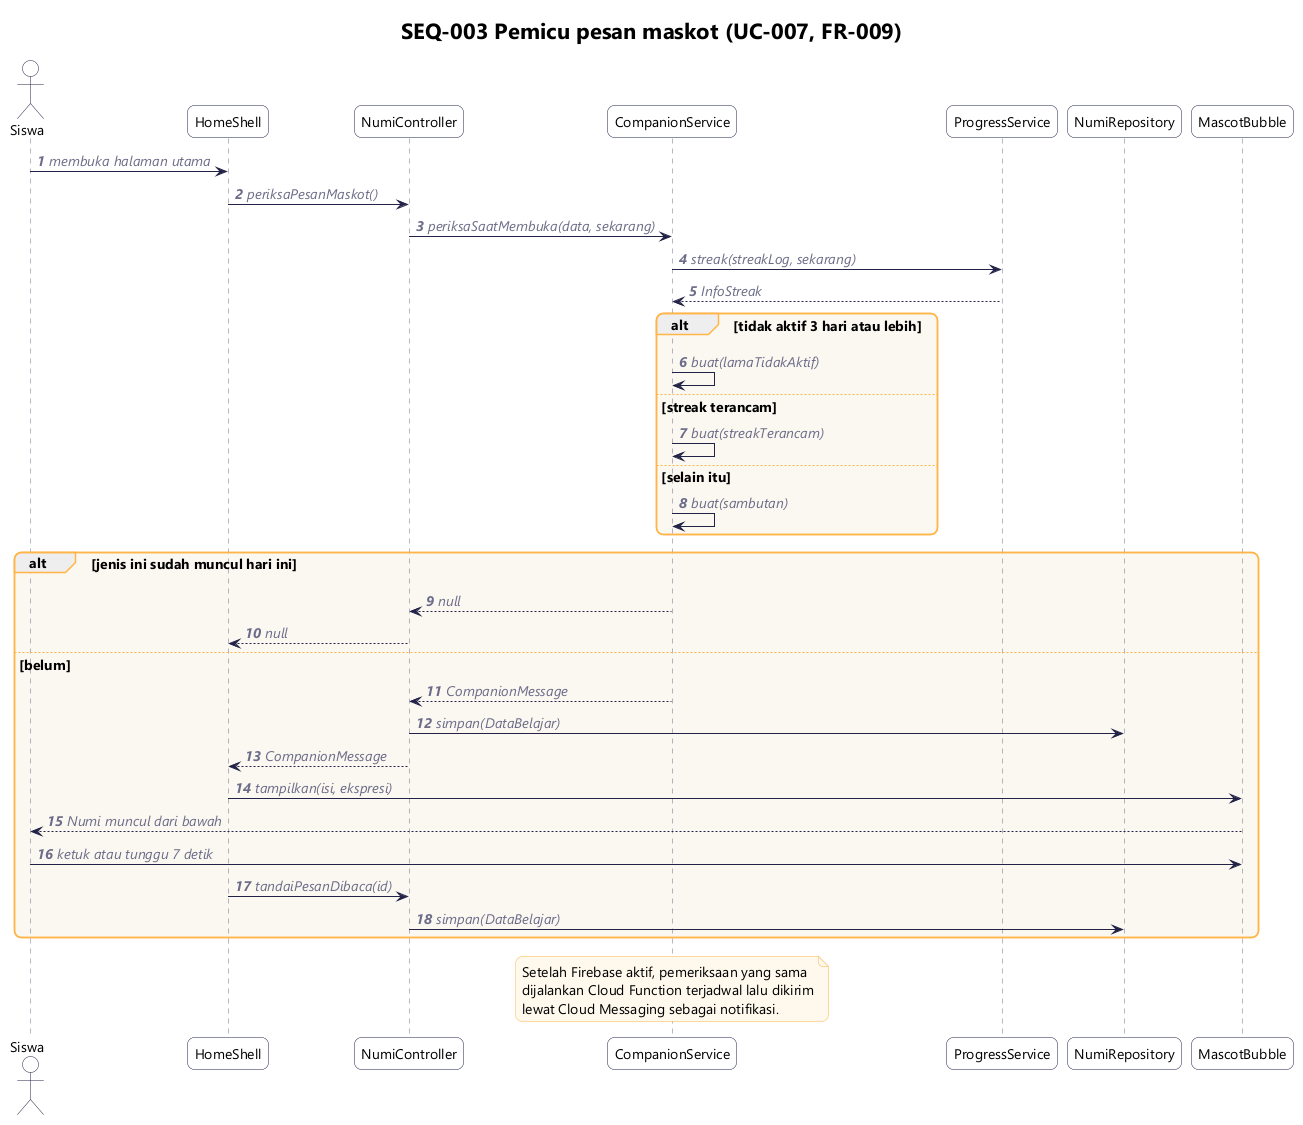

The diagram above was rendered by PlantUML. Its source (embedded in the PNG):
@startuml seq-003-pesan-maskot
!include _gaya.iuml
title SEQ-003 Pemicu pesan maskot (UC-007, FR-009)
autonumber

actor Siswa
participant "HomeShell" as UI
participant "NumiController" as Ctrl
participant "CompanionService" as Comp
participant "ProgressService" as Prog
participant "NumiRepository" as Repo
participant "MascotBubble" as Balon

Siswa -> UI : membuka halaman utama
UI -> Ctrl : periksaPesanMaskot()
Ctrl -> Comp : periksaSaatMembuka(data, sekarang)
Comp -> Prog : streak(streakLog, sekarang)
Prog --> Comp : InfoStreak
alt tidak aktif 3 hari atau lebih
  Comp -> Comp : buat(lamaTidakAktif)
else streak terancam
  Comp -> Comp : buat(streakTerancam)
else selain itu
  Comp -> Comp : buat(sambutan)
end
alt jenis ini sudah muncul hari ini
  Comp --> Ctrl : null
  Ctrl --> UI : null
else belum
  Comp --> Ctrl : CompanionMessage
  Ctrl -> Repo : simpan(DataBelajar)
  Ctrl --> UI : CompanionMessage
  UI -> Balon : tampilkan(isi, ekspresi)
  Balon --> Siswa : Numi muncul dari bawah
  Siswa -> Balon : ketuk atau tunggu 7 detik
  UI -> Ctrl : tandaiPesanDibaca(id)
  Ctrl -> Repo : simpan(DataBelajar)
end

note over Comp
  Setelah Firebase aktif, pemeriksaan yang sama
  dijalankan Cloud Function terjadwal lalu dikirim
  lewat Cloud Messaging sebagai notifikasi.
end note
@enduml